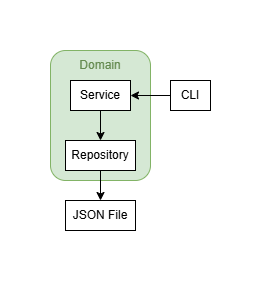

The diagram above was exported from draw.io. Its source (the exported page's mxGraphModel, read from the mxfile embedded in the PNG):
<mxGraphModel dx="709" dy="340" grid="1" gridSize="10" guides="1" tooltips="1" connect="1" arrows="1" fold="1" page="1" pageScale="1" pageWidth="3300" pageHeight="4681" math="0" shadow="0">
  <root>
    <mxCell id="0" />
    <mxCell id="1" parent="0" />
    <mxCell id="cz23RIlMAfRsyEt7JR4v-6" value="" style="rounded=1;whiteSpace=wrap;html=1;fillColor=#d5e8d4;strokeColor=#82b366;" parent="1" vertex="1">
      <mxGeometry x="530" y="300" width="100" height="130" as="geometry" />
    </mxCell>
    <mxCell id="cz23RIlMAfRsyEt7JR4v-5" style="edgeStyle=orthogonalEdgeStyle;rounded=0;orthogonalLoop=1;jettySize=auto;html=1;entryX=0.5;entryY=0;entryDx=0;entryDy=0;" parent="1" source="cz23RIlMAfRsyEt7JR4v-10" target="cz23RIlMAfRsyEt7JR4v-4" edge="1">
      <mxGeometry relative="1" as="geometry" />
    </mxCell>
    <mxCell id="cz23RIlMAfRsyEt7JR4v-1" value="Service" style="rounded=0;whiteSpace=wrap;html=1;" parent="1" vertex="1">
      <mxGeometry x="550" y="330" width="60" height="30" as="geometry" />
    </mxCell>
    <mxCell id="SYMGIvCrMWvPBqKPt4t7-1" style="edgeStyle=orthogonalEdgeStyle;rounded=0;orthogonalLoop=1;jettySize=auto;html=1;entryX=1;entryY=0.5;entryDx=0;entryDy=0;" edge="1" parent="1" source="cz23RIlMAfRsyEt7JR4v-2" target="cz23RIlMAfRsyEt7JR4v-1">
      <mxGeometry relative="1" as="geometry" />
    </mxCell>
    <mxCell id="cz23RIlMAfRsyEt7JR4v-2" value="CLI" style="rounded=0;whiteSpace=wrap;html=1;" parent="1" vertex="1">
      <mxGeometry x="650" y="330" width="40" height="30" as="geometry" />
    </mxCell>
    <mxCell id="cz23RIlMAfRsyEt7JR4v-4" value="JSON File" style="rounded=0;whiteSpace=wrap;html=1;" parent="1" vertex="1">
      <mxGeometry x="545" y="450" width="70" height="30" as="geometry" />
    </mxCell>
    <mxCell id="cz23RIlMAfRsyEt7JR4v-7" value="&lt;font style=&quot;&quot;&gt;Domain&lt;/font&gt;" style="text;html=1;align=center;verticalAlign=middle;whiteSpace=wrap;rounded=0;fontColor=#658B50;" parent="1" vertex="1">
      <mxGeometry x="550" y="300" width="60" height="30" as="geometry" />
    </mxCell>
    <mxCell id="cz23RIlMAfRsyEt7JR4v-11" value="" style="edgeStyle=orthogonalEdgeStyle;rounded=0;orthogonalLoop=1;jettySize=auto;html=1;entryX=0.5;entryY=0;entryDx=0;entryDy=0;" parent="1" source="cz23RIlMAfRsyEt7JR4v-1" target="cz23RIlMAfRsyEt7JR4v-10" edge="1">
      <mxGeometry relative="1" as="geometry">
        <mxPoint x="580" y="360" as="sourcePoint" />
        <mxPoint x="580" y="490" as="targetPoint" />
      </mxGeometry>
    </mxCell>
    <mxCell id="cz23RIlMAfRsyEt7JR4v-10" value="Repository" style="rounded=0;whiteSpace=wrap;html=1;" parent="1" vertex="1">
      <mxGeometry x="545" y="390" width="70" height="30" as="geometry" />
    </mxCell>
  </root>
</mxGraphModel>